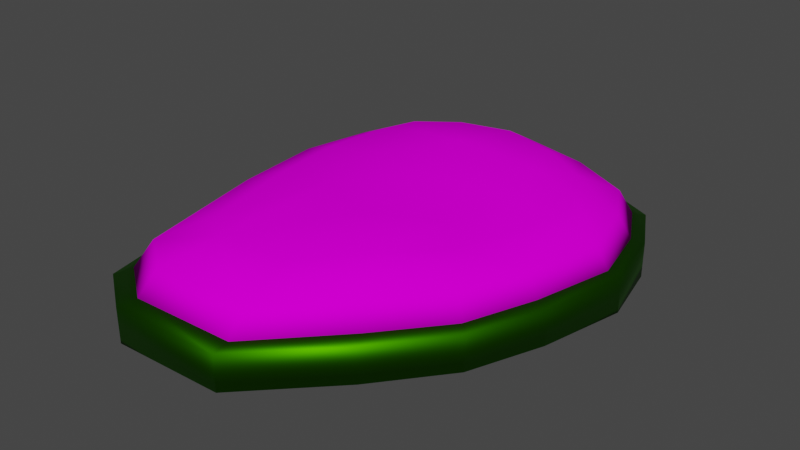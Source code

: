 # Source: avocadoflowers.blend  (saved by Blender 3.3.6; exported with 4.5.12 LTS)
import bpy
from mathutils import Matrix  # noqa: F401  (used for matrix-valued properties, if any)

bpy.ops.wm.read_factory_settings(use_empty=True)
scene = bpy.context.scene
scene.name = 'Scene'

# ---- collections
col_collection = bpy.data.collections.new('Collection'); scene.collection.children.link(col_collection)

# ---- images (referenced by path relative to the original .blend; pixels are not part of the script)
import os
ASSET_DIR = os.environ.get("B2B_ASSET_DIR", "")  # directory of the original .blend (textures are referenced by path, not embedded)
HERE = os.path.dirname(os.path.abspath(__file__))  # packed textures are extracted next to this script under _unpacked/

def load_image(name, relpath, width, height, colorspace="sRGB"):
    """Load a texture the original file referenced (path relative to the .blend, or extracted next to this script)."""
    p = next((c for c in (os.path.join(HERE, relpath), os.path.join(ASSET_DIR, relpath)) if relpath and os.path.exists(c)), "")
    if p:
        img = bpy.data.images.load(p, check_existing=True)
        img.name = name
    else:  # same state as the original file: an image datablock whose file is absent (Cycles renders it pink)
        img = bpy.data.images.new(name, width, height)
        img.source = "FILE"
        img.filepath = "//" + (relpath or name)
    img.colorspace_settings.name = colorspace
    return img
img_avocadoflowers_png = load_image('avocadoflowers.png', 'avocadoflowers.png', 1024, 1024, 'sRGB')

# ---- materials (node trees are filled in below, after node groups)
mat_flowerbed_walls = bpy.data.materials.new('Flowerbed_walls')
mat_flowerbed_walls.use_transparent_shadow = False
mat_flowerbed = bpy.data.materials.new('Flowerbed')
mat_flowerbed.use_transparent_shadow = False

# ---- material node trees
mat_flowerbed_walls.use_nodes = True; mat_flowerbed_walls.node_tree.nodes.clear()
_N = mat_flowerbed_walls.node_tree.nodes; _L = mat_flowerbed_walls.node_tree.links
n0 = _N.new('ShaderNodeBsdfPrincipled'); n0.name = 'Principled BSDF'; n0.location = (10, 300)
n0.distribution = 'GGX'
n0.subsurface_method = 'RANDOM_WALK_SKIN'
n0.inputs[0].default_value = (0.02471, 0.1574, 0.0, 1.0)
n0.inputs[1].default_value = 1.0
n0.inputs[3].default_value = 1.45
n0.inputs[27].default_value = (0.0, 0.0, 0.0, 1.0)
n0.inputs[28].default_value = 1.0
n1 = _N.new('ShaderNodeOutputMaterial'); n1.name = 'Material Output'; n1.location = (300, 300)
_L.new(n0.outputs[0], n1.inputs[0])
n1.is_active_output = True
mat_flowerbed.use_nodes = True; mat_flowerbed.node_tree.nodes.clear()
_N = mat_flowerbed.node_tree.nodes; _L = mat_flowerbed.node_tree.links
n0 = _N.new('ShaderNodeBsdfPrincipled'); n0.name = 'Principled BSDF'; n0.location = (10, 300)
n0.distribution = 'GGX'
n0.subsurface_method = 'RANDOM_WALK_SKIN'
n0.inputs[2].default_value = 1.0
n0.inputs[3].default_value = 1.45
n0.inputs[13].default_value = 0.0
n0.inputs[27].default_value = (0.0, 0.0, 0.0, 1.0)
n0.inputs[28].default_value = 1.0
n1 = _N.new('ShaderNodeOutputMaterial'); n1.name = 'Material Output'; n1.location = (300, 300)
n2 = _N.new('ShaderNodeTexImage'); n2.name = 'Image Texture'; n2.location = (-280, 280)
n2.image = img_avocadoflowers_png
_L.new(n0.outputs[0], n1.inputs[0])
_L.new(n2.outputs[0], n0.inputs[0])
n1.is_active_output = True

# ---- world
world_world = bpy.data.worlds.new('World'); scene.world = world_world
world_world.use_nodes = True; world_world.node_tree.nodes.clear()
_N = world_world.node_tree.nodes; _L = world_world.node_tree.links
n0 = _N.new('ShaderNodeOutputWorld'); n0.name = 'World Output'; n0.location = (300, 300)
n1 = _N.new('ShaderNodeBackground'); n1.name = 'Background'; n1.location = (10, 300)
n1.inputs[0].default_value = (0.05088, 0.05088, 0.05088, 1.0)
_L.new(n1.outputs[0], n0.inputs[0])
n0.is_active_output = True
world_world.color = (0.05088, 0.05088, 0.05088)
world_world.use_sun_shadow = False
world_world.sun_shadow_jitter_overblur = 0.0

# ---- meshes
me_plane = bpy.data.meshes.new('Plane')
me_plane.from_pydata([(-19.14, -34.69, 0.1262), (18.86, -19.54, 0.1262), (-19.16, 18.25, 0.1262), (19.62, 16.87, 0.1262), (1.778, -38.48, 0.1262), (0.0, 23.51, 0.1262), (-22.21, 9.805, 0.1262), (-24.43, -0.4733, 0.1262), (-23.26, -14.16, 0.1262), (22.61, -9.967, 0.1262), (25.19, 1.12, 0.1262), (23.17, 10.18, 0.1262), (1.498, -21.33, 0.1262), (0.3918, -5.519, 0.1262), (-0.6094, 8.622, 0.1262), (11.83, -28.26, 0.1262), (10.44, 21.28, 0.1262), (13.0, -12.95, 0.1262), (16.24, 1.93, 0.1262), (13.0, 11.47, 0.1262), (-10.3, 21.75, 0.1262), (-12.98, -38.96, 0.1262), (-12.45, -13.81, 0.1262), (-13.08, -1.213, 0.1262), (-11.94, 10.87, 0.1262), (-19.14, -34.69, 4.686), (18.86, -19.54, 4.687), (-19.16, 18.25, 4.686), (19.62, 16.87, 4.686), (1.778, -38.48, 4.686), (0.0, 23.51, 4.686), (-22.21, 9.805, 4.686), (-24.43, -0.4733, 4.686), (-23.26, -14.16, 4.686), (22.58, -9.956, 4.681), (25.19, 1.12, 4.686), (23.17, 10.18, 4.686), (11.83, -28.26, 4.724), (10.44, 21.28, 4.686), (-10.3, 21.75, 4.686), (-12.98, -38.96, 4.686), (-17.91, -32.7, 5.124), (17.68, -18.52, 5.158), (-17.93, 16.88, 5.124), (18.4, 15.59, 5.124), (1.686, -36.26, 5.124), (0.02045, 21.81, 5.182), (-20.79, 8.971, 5.124), (-22.86, -0.6555, 5.124), (-21.77, -13.47, 5.124), (21.01, -9.46, 5.079), (23.61, 0.8363, 5.124), (21.73, 9.322, 5.124), (11.1, -26.68, 5.26), (9.795, 19.72, 5.132), (-9.627, 20.16, 5.134), (-12.14, -36.71, 5.124)], [], [(19, 3, 11), (20, 14, 24), (21, 12, 4), (22, 13, 12), (23, 14, 13), (17, 1, 15), (18, 9, 17), (18, 11, 10), (14, 18, 13), (13, 17, 12), (12, 15, 4), (14, 16, 19), (6, 23, 7), (8, 23, 22), (0, 22, 21), (2, 24, 6), (33, 41, 49), (37, 45, 29), (31, 43, 27), (38, 46, 54), (35, 52, 51), (29, 56, 40), (34, 51, 50), (39, 43, 55), (34, 42, 26), (25, 56, 41), (36, 44, 52), (32, 49, 48), (30, 55, 46), (26, 53, 37), (38, 44, 28), (32, 47, 31), (10, 34, 9), (4, 40, 21), (11, 35, 10), (5, 38, 16), (6, 27, 2), (15, 29, 4), (0, 33, 8), (7, 31, 6), (16, 28, 3), (15, 26, 37), (20, 30, 5), (8, 32, 7), (3, 36, 11), (21, 25, 0), (1, 34, 26), (2, 39, 20), (47, 48, 46), (48, 49, 50), (49, 41, 45), (41, 56, 45), (45, 53, 49), (53, 42, 49), (42, 50, 49), (50, 51, 54), (48, 50, 46), (51, 52, 54), (52, 44, 54), (54, 46, 50), (46, 55, 47), (55, 43, 47), (19, 16, 3), (20, 5, 14), (21, 22, 12), (22, 23, 13), (23, 24, 14), (17, 9, 1), (18, 10, 9), (18, 19, 11), (14, 19, 18), (13, 18, 17), (12, 17, 15), (14, 5, 16), (6, 24, 23), (8, 7, 23), (0, 8, 22), (2, 20, 24), (33, 25, 41), (37, 53, 45), (31, 47, 43), (38, 30, 46), (35, 36, 52), (29, 45, 56), (34, 35, 51), (39, 27, 43), (34, 50, 42), (25, 40, 56), (36, 28, 44), (32, 33, 49), (30, 39, 55), (26, 42, 53), (38, 54, 44), (32, 48, 47), (10, 35, 34), (4, 29, 40), (11, 36, 35), (5, 30, 38), (6, 31, 27), (15, 37, 29), (0, 25, 33), (7, 32, 31), (16, 38, 28), (15, 1, 26), (20, 39, 30), (8, 33, 32), (3, 28, 36), (21, 40, 25), (1, 9, 34), (2, 27, 39)])
me_plane.polygons.foreach_set('use_smooth', [True] * 110)
_uv = me_plane.uv_layers.new(name='UVMap')
_uv.uv.foreach_set('vector', [0.75, 0.75, 1.0, 1.0, 1.0, 0.75, 0.25, 1.0, 0.5, 0.75, 0.25, 0.75, 0.25, 0.0, 0.5, 0.25, 0.5, 0.0, 0.25, 0.25, 0.5, 0.5, 0.5, 0.25, 0.25, 0.5, 0.5, 0.75, 0.5, 0.5, 0.75, 0.25, 1.0, 0.0, 0.75, 0.0, 0.75, 0.5, 1.0, 0.25, 0.75, 0.25, 0.75, 0.5, 1.0, 0.75, 1.0, 0.5, 0.5, 0.75, 0.75, 0.5, 0.5, 0.5, 0.5, 0.5, 0.75, 0.25, 0.5, 0.25, 0.5, 0.25, 0.75, 0.0, 0.5, 0.0, 0.5, 0.75, 0.75, 1.0, 0.75, 0.75, 0.0, 0.75, 0.25, 0.5, 0.0, 0.5, 0.0, 0.25, 0.25, 0.5, 0.25, 0.25, 0.0, 0.0, 0.25, 0.25, 0.25, 0.0, 0.0, 1.0, 0.25, 0.75, 0.0, 0.75, 0.0, 0.25, 0.0, 0.0, 0.0, 0.25, 0.75, 0.0, 0.5, 0.0, 0.5, 0.0, 0.0, 0.75, 0.0, 1.0, 0.0, 1.0, 0.75, 1.0, 0.5, 1.0, 0.75, 1.0, 1.0, 0.5, 1.0, 0.75, 1.0, 0.5, 0.5, 0.0, 0.25, 0.0, 0.25, 0.0, 1.0, 0.25, 1.0, 0.5, 1.0, 0.25, 0.25, 1.0, 0.0, 1.0, 0.25, 1.0, 1.0, 0.25, 1.0, 0.0, 1.0, 0.0, 0.0, 0.0, 0.25, 0.0, 0.0, 0.0, 1.0, 0.75, 1.0, 1.0, 1.0, 0.75, 0.0, 0.5, 0.0, 0.25, 0.0, 0.5, 0.5, 1.0, 0.25, 1.0, 0.5, 1.0, 1.0, 0.0, 0.75, 0.0, 0.75, 0.0, 0.75, 1.0, 1.0, 1.0, 1.0, 1.0, 0.0, 0.5, 0.0, 0.75, 0.0, 0.75, 1.0, 0.5, 1.0, 0.25, 1.0, 0.25, 0.5, 0.0, 0.25, 0.0, 0.25, 0.0, 1.0, 0.75, 1.0, 0.5, 1.0, 0.5, 0.5, 1.0, 0.75, 1.0, 0.75, 1.0, 0.0, 0.75, 0.0, 1.0, 0.0, 1.0, 0.75, 0.0, 0.5, 0.0, 0.5, 0.0, 0.0, 0.0, 0.0, 0.25, 0.0, 0.25, 0.0, 0.5, 0.0, 0.75, 0.0, 0.75, 0.75, 1.0, 1.0, 1.0, 1.0, 1.0, 0.75, 0.0, 1.0, 0.0, 0.75, 0.0, 0.25, 1.0, 0.5, 1.0, 0.5, 1.0, 0.0, 0.25, 0.0, 0.5, 0.0, 0.5, 1.0, 1.0, 1.0, 0.75, 1.0, 0.75, 0.25, 0.0, 0.0, 0.0, 0.0, 0.0, 1.0, 0.0, 1.0, 0.25, 1.0, 0.0, 0.0, 1.0, 0.25, 1.0, 0.25, 1.0, 0.0, 0.75, 0.0, 0.5, 0.5, 1.0, 0.0, 0.5, 0.0, 0.25, 1.0, 0.25, 0.0, 0.25, 0.0, 0.0, 0.5, 0.0, 0.0, 0.0, 0.25, 0.0, 0.5, 0.0, 0.5, 0.0, 0.75, 0.0, 0.0, 0.25, 0.75, 0.0, 1.0, 0.0, 0.0, 0.25, 1.0, 0.0, 1.0, 0.25, 0.0, 0.25, 1.0, 0.25, 1.0, 0.5, 0.75, 1.0, 0.0, 0.5, 1.0, 0.25, 0.5, 1.0, 1.0, 0.5, 1.0, 0.75, 0.75, 1.0, 1.0, 0.75, 1.0, 1.0, 0.75, 1.0, 0.75, 1.0, 0.5, 1.0, 1.0, 0.25, 0.5, 1.0, 0.25, 1.0, 0.0, 0.75, 0.25, 1.0, 0.0, 1.0, 0.0, 0.75, 0.75, 0.75, 0.75, 1.0, 1.0, 1.0, 0.25, 1.0, 0.5, 1.0, 0.5, 0.75, 0.25, 0.0, 0.25, 0.25, 0.5, 0.25, 0.25, 0.25, 0.25, 0.5, 0.5, 0.5, 0.25, 0.5, 0.25, 0.75, 0.5, 0.75, 0.75, 0.25, 1.0, 0.25, 1.0, 0.0, 0.75, 0.5, 1.0, 0.5, 1.0, 0.25, 0.75, 0.5, 0.75, 0.75, 1.0, 0.75, 0.5, 0.75, 0.75, 0.75, 0.75, 0.5, 0.5, 0.5, 0.75, 0.5, 0.75, 0.25, 0.5, 0.25, 0.75, 0.25, 0.75, 0.0, 0.5, 0.75, 0.5, 1.0, 0.75, 1.0, 0.0, 0.75, 0.25, 0.75, 0.25, 0.5, 0.0, 0.25, 0.0, 0.5, 0.25, 0.5, 0.0, 0.0, 0.0, 0.25, 0.25, 0.25, 0.0, 1.0, 0.25, 1.0, 0.25, 0.75, 0.0, 0.25, 0.0, 0.0, 0.0, 0.0, 0.75, 0.0, 0.75, 0.0, 0.5, 0.0, 0.0, 0.75, 0.0, 0.75, 0.0, 1.0, 0.75, 1.0, 0.5, 1.0, 0.5, 1.0, 1.0, 0.5, 1.0, 0.75, 1.0, 0.75, 0.5, 0.0, 0.5, 0.0, 0.25, 0.0, 1.0, 0.25, 1.0, 0.5, 1.0, 0.5, 0.25, 1.0, 0.0, 1.0, 0.0, 1.0, 1.0, 0.25, 1.0, 0.25, 1.0, 0.0, 0.0, 0.0, 0.25, 0.0, 0.25, 0.0, 1.0, 0.75, 1.0, 1.0, 1.0, 1.0, 0.0, 0.5, 0.0, 0.25, 0.0, 0.25, 0.5, 1.0, 0.25, 1.0, 0.25, 1.0, 1.0, 0.0, 1.0, 0.0, 0.75, 0.0, 0.75, 1.0, 0.75, 1.0, 1.0, 1.0, 0.0, 0.5, 0.0, 0.5, 0.0, 0.75, 1.0, 0.5, 1.0, 0.5, 1.0, 0.25, 0.5, 0.0, 0.5, 0.0, 0.25, 0.0, 1.0, 0.75, 1.0, 0.75, 1.0, 0.5, 0.5, 1.0, 0.5, 1.0, 0.75, 1.0, 0.0, 0.75, 0.0, 0.75, 0.0, 1.0, 0.75, 0.0, 0.75, 0.0, 0.5, 0.0, 0.0, 0.0, 0.0, 0.0, 0.0, 0.25, 0.0, 0.5, 0.0, 0.5, 0.0, 0.75, 0.75, 1.0, 0.75, 1.0, 1.0, 1.0, 0.75, 0.0, 1.0, 0.0, 1.0, 0.0, 0.25, 1.0, 0.25, 1.0, 0.5, 1.0, 0.0, 0.25, 0.0, 0.25, 0.0, 0.5, 1.0, 1.0, 1.0, 1.0, 1.0, 0.75, 0.25, 0.0, 0.25, 0.0, 0.0, 0.0, 1.0, 0.0, 1.0, 0.25, 1.0, 0.25, 0.0, 1.0, 0.0, 1.0, 0.25, 1.0])
me_plane.materials.append(mat_flowerbed_walls)
me_plane.update()
me_plane_001 = bpy.data.meshes.new('Plane.001')
me_plane_001.from_pydata([(-20.17, -12.74, 8.272), (-21.18, -0.8502, 8.272), (-19.26, 8.081, 8.272), (0.04229, 19.99, 8.619), (1.587, -33.88, 8.281), (17.09, 14.22, 8.272), (-16.61, 15.42, 8.272), (16.43, -17.42, 8.42), (-16.59, -30.58, 8.272), (-17.91, -32.7, 5.124), (17.68, -18.52, 5.158), (-17.93, 16.88, 5.124), (18.4, 15.59, 5.124), (1.686, -36.26, 5.124), (0.02045, 21.81, 5.182), (-20.79, 8.971, 5.124), (-22.86, -0.6555, 5.124), (-21.77, -13.47, 5.124), (21.01, -9.46, 5.079), (23.61, 0.8363, 5.124), (21.73, 9.322, 5.124), (-12.96, -24.73, 10.04), (12.67, -14.25, 10.39), (-12.97, 11.39, 10.5), (11.1, -26.68, 5.26), (9.795, 19.72, 5.132), (13.49, 10.45, 10.38), (1.316, -27.32, 10.49), (0.1025, 14.98, 11.43), (-9.627, 20.16, 5.134), (-12.14, -36.71, 5.124), (-15.06, 5.627, 10.4), (-16.56, -1.387, 10.05), (-15.77, -10.72, 10.0), (18.89, -8.713, 8.071), (21.93, 0.5338, 8.272), (20.18, 8.406, 8.272), (10.32, -24.99, 8.621), (9.11, 18.05, 8.464), (-8.908, 18.46, 8.48), (-11.24, -34.29, 8.272), (14.04, -7.144, 9.687), (17.12, -0.2167, 9.948), (15.91, 5.882, 10.17), (1.125, -15.61, 11.5), (0.3698, -4.829, 12.16), (-0.3133, 4.819, 13.17), (8.175, -20.35, 10.87), (7.223, 13.45, 11.11), (8.654, -9.742, 10.72), (11.16, 0.2612, 10.9), (8.975, 6.76, 11.6), (-6.926, 13.78, 11.19), (-8.755, -27.65, 10.12), (-8.393, -10.49, 10.68), (-8.824, -1.891, 11.32), (-8.042, 6.354, 12.0)], [], [(29, 6, 39), (18, 7, 10), (9, 40, 8), (20, 5, 36), (16, 0, 1), (14, 39, 3), (10, 37, 24), (25, 5, 12), (16, 2, 15), (17, 8, 0), (24, 4, 13), (15, 6, 11), (14, 38, 25), (19, 36, 35), (13, 40, 30), (18, 35, 34), (4, 53, 40), (38, 26, 5), (1, 31, 2), (38, 28, 48), (37, 27, 4), (2, 23, 6), (0, 21, 33), (35, 43, 42), (7, 47, 37), (34, 42, 41), (36, 26, 43), (34, 22, 7), (8, 53, 21), (39, 23, 52), (1, 33, 32), (3, 52, 28), (51, 26, 48), (46, 52, 56), (53, 44, 54), (54, 45, 55), (55, 46, 56), (22, 49, 47), (41, 50, 49), (50, 43, 51), (50, 46, 45), (49, 45, 44), (47, 44, 27), (46, 48, 28), (55, 31, 32), (33, 55, 32), (21, 54, 33), (56, 23, 31), (16, 14, 18), (9, 17, 13), (17, 16, 18), (10, 17, 18), (16, 15, 14), (15, 11, 29), (14, 15, 29), (14, 25, 18), (25, 12, 20), (19, 25, 20), (19, 18, 25), (10, 24, 17), (24, 13, 17), (13, 30, 9), (29, 11, 6), (18, 34, 7), (9, 30, 40), (20, 12, 5), (16, 17, 0), (14, 29, 39), (10, 7, 37), (25, 38, 5), (16, 1, 2), (17, 9, 8), (24, 37, 4), (15, 2, 6), (14, 3, 38), (19, 20, 36), (13, 4, 40), (18, 19, 35), (4, 27, 53), (38, 48, 26), (1, 32, 31), (38, 3, 28), (37, 47, 27), (2, 31, 23), (0, 8, 21), (35, 36, 43), (7, 22, 47), (34, 35, 42), (36, 5, 26), (34, 41, 22), (8, 40, 53), (39, 6, 23), (1, 0, 33), (3, 39, 52), (51, 43, 26), (46, 28, 52), (53, 27, 44), (54, 44, 45), (55, 45, 46), (22, 41, 49), (41, 42, 50), (50, 42, 43), (50, 51, 46), (49, 50, 45), (47, 49, 44), (46, 51, 48), (55, 56, 31), (33, 54, 55), (21, 53, 54), (56, 52, 23)])
me_plane_001.polygons.foreach_set('use_smooth', [True] * 110)
_uv = me_plane_001.uv_layers.new(name='UVMap')
_uv.uv.foreach_set('vector', [-0.0002315, 0.7058, -0.05011, 0.561, 0.0374, 0.6958, 0.9676, 0.7657, 1.007, 0.6153, 1.045, 0.6191, 0.6419, -0.005306, 0.7805, 0.06319, 0.6331, 0.03605, 0.701, 0.9894, 0.5484, 0.9852, 0.688, 0.9589, 0.08079, 0.2963, 0.3065, 0.1932, 0.1126, 0.3158, 0.1416, 0.85, 0.0374, 0.6958, 0.169, 0.8295, 1.045, 0.6191, 1.014, 0.4495, 1.052, 0.4403, 0.3411, 0.9531, 0.5484, 0.9852, 0.5506, 1.018, 0.08079, 0.2963, 0.01309, 0.4428, -0.02644, 0.4331, 0.2899, 0.1641, 0.6331, 0.03605, 0.3065, 0.1932, 1.052, 0.4403, 0.9953, 0.2346, 1.032, 0.2087, -0.02644, 0.4331, -0.05011, 0.561, -0.09457, 0.5606, 0.1416, 0.85, 0.354, 0.9252, 0.3411, 0.9531, 0.8595, 0.9171, 0.688, 0.9589, 0.835, 0.8917, 1.032, 0.2087, 0.7805, 0.06319, 0.8008, 0.02395, 0.9676, 0.7657, 0.835, 0.8917, 0.9199, 0.7466, 0.9953, 0.2346, 0.7246, 0.1713, 0.7805, 0.06319, 0.354, 0.9252, 0.5424, 0.8953, 0.5484, 0.9852, 0.1126, 0.3158, 0.122, 0.4694, 0.01309, 0.4428, 0.354, 0.9252, 0.2444, 0.7731, 0.3897, 0.8482, 1.014, 0.4495, 0.8933, 0.3059, 0.9953, 0.2346, 0.01309, 0.4428, 0.07236, 0.5622, -0.05011, 0.561, 0.3065, 0.1932, 0.6089, 0.15, 0.3524, 0.2734, 0.835, 0.8917, 0.652, 0.8747, 0.7632, 0.8207, 1.007, 0.6153, 0.908, 0.4746, 1.014, 0.4495, 0.9199, 0.7466, 0.7632, 0.8207, 0.813, 0.7016, 0.688, 0.9589, 0.5424, 0.8953, 0.652, 0.8747, 0.9199, 0.7466, 0.895, 0.6027, 1.007, 0.6153, 0.6331, 0.03605, 0.7246, 0.1713, 0.6089, 0.15, 0.0374, 0.6958, 0.07236, 0.5622, 0.1411, 0.668, 0.1126, 0.3158, 0.3524, 0.2734, 0.2001, 0.3697, 0.169, 0.8295, 0.1411, 0.668, 0.2444, 0.7731, 0.5193, 0.7945, 0.5424, 0.8953, 0.3897, 0.8482, 0.388, 0.6517, 0.1411, 0.668, 0.2321, 0.5688, 0.7246, 0.1713, 0.7162, 0.4371, 0.476, 0.3719, 0.476, 0.3719, 0.5431, 0.5504, 0.341, 0.4645, 0.341, 0.4645, 0.388, 0.6517, 0.2321, 0.5688, 0.895, 0.6027, 0.7588, 0.6019, 0.908, 0.4746, 0.813, 0.7016, 0.6535, 0.7488, 0.7588, 0.6019, 0.6535, 0.7488, 0.652, 0.8747, 0.5193, 0.7945, 0.6535, 0.7488, 0.388, 0.6517, 0.5431, 0.5504, 0.7588, 0.6019, 0.5431, 0.5504, 0.7162, 0.4371, 0.908, 0.4746, 0.7162, 0.4371, 0.8933, 0.3059, 0.388, 0.6517, 0.3897, 0.8482, 0.2444, 0.7731, 0.341, 0.4645, 0.122, 0.4694, 0.2001, 0.3697, 0.3524, 0.2734, 0.341, 0.4645, 0.2001, 0.3697, 0.6089, 0.15, 0.476, 0.3719, 0.3524, 0.2734, 0.2321, 0.5688, 0.07236, 0.5622, 0.122, 0.4694, 0.08079, 0.2963, 0.1416, 0.85, 0.9676, 0.7657, 0.6419, -0.005306, 0.2899, 0.1641, 1.032, 0.2087, 0.2899, 0.1641, 0.08079, 0.2963, 0.9676, 0.7657, 1.045, 0.6191, 0.2899, 0.1641, 0.9676, 0.7657, 0.08079, 0.2963, -0.02644, 0.4331, 0.1416, 0.85, -0.02644, 0.4331, -0.09457, 0.5606, -0.0002315, 0.7058, 0.1416, 0.85, -0.02644, 0.4331, -0.0002315, 0.7058, 0.1416, 0.85, 0.3411, 0.9531, 0.9676, 0.7657, 0.3411, 0.9531, 0.5506, 1.018, 0.701, 0.9894, 0.8595, 0.9171, 0.3411, 0.9531, 0.701, 0.9894, 0.8595, 0.9171, 0.9676, 0.7657, 0.3411, 0.9531, 1.045, 0.6191, 1.052, 0.4403, 0.2899, 0.1641, 1.052, 0.4403, 1.032, 0.2087, 0.2899, 0.1641, 1.032, 0.2087, 0.8008, 0.02395, 0.6419, -0.005306, -0.0002315, 0.7058, -0.09457, 0.5606, -0.05011, 0.561, 0.9676, 0.7657, 0.9199, 0.7466, 1.007, 0.6153, 0.6419, -0.005306, 0.8008, 0.02395, 0.7805, 0.06319, 0.701, 0.9894, 0.5506, 1.018, 0.5484, 0.9852, 0.08079, 0.2963, 0.2899, 0.1641, 0.3065, 0.1932, 0.1416, 0.85, -0.0002315, 0.7058, 0.0374, 0.6958, 1.045, 0.6191, 1.007, 0.6153, 1.014, 0.4495, 0.3411, 0.9531, 0.354, 0.9252, 0.5484, 0.9852, 0.08079, 0.2963, 0.1126, 0.3158, 0.01309, 0.4428, 0.2899, 0.1641, 0.6419, -0.005306, 0.6331, 0.03605, 1.052, 0.4403, 1.014, 0.4495, 0.9953, 0.2346, -0.02644, 0.4331, 0.01309, 0.4428, -0.05011, 0.561, 0.1416, 0.85, 0.169, 0.8295, 0.354, 0.9252, 0.8595, 0.9171, 0.701, 0.9894, 0.688, 0.9589, 1.032, 0.2087, 0.9953, 0.2346, 0.7805, 0.06319, 0.9676, 0.7657, 0.8595, 0.9171, 0.835, 0.8917, 0.9953, 0.2346, 0.8933, 0.3059, 0.7246, 0.1713, 0.354, 0.9252, 0.3897, 0.8482, 0.5424, 0.8953, 0.1126, 0.3158, 0.2001, 0.3697, 0.122, 0.4694, 0.354, 0.9252, 0.169, 0.8295, 0.2444, 0.7731, 1.014, 0.4495, 0.908, 0.4746, 0.8933, 0.3059, 0.01309, 0.4428, 0.122, 0.4694, 0.07236, 0.5622, 0.3065, 0.1932, 0.6331, 0.03605, 0.6089, 0.15, 0.835, 0.8917, 0.688, 0.9589, 0.652, 0.8747, 1.007, 0.6153, 0.895, 0.6027, 0.908, 0.4746, 0.9199, 0.7466, 0.835, 0.8917, 0.7632, 0.8207, 0.688, 0.9589, 0.5484, 0.9852, 0.5424, 0.8953, 0.9199, 0.7466, 0.813, 0.7016, 0.895, 0.6027, 0.6331, 0.03605, 0.7805, 0.06319, 0.7246, 0.1713, 0.0374, 0.6958, -0.05011, 0.561, 0.07236, 0.5622, 0.1126, 0.3158, 0.3065, 0.1932, 0.3524, 0.2734, 0.169, 0.8295, 0.0374, 0.6958, 0.1411, 0.668, 0.5193, 0.7945, 0.652, 0.8747, 0.5424, 0.8953, 0.388, 0.6517, 0.2444, 0.7731, 0.1411, 0.668, 0.7246, 0.1713, 0.8933, 0.3059, 0.7162, 0.4371, 0.476, 0.3719, 0.7162, 0.4371, 0.5431, 0.5504, 0.341, 0.4645, 0.5431, 0.5504, 0.388, 0.6517, 0.895, 0.6027, 0.813, 0.7016, 0.7588, 0.6019, 0.813, 0.7016, 0.7632, 0.8207, 0.6535, 0.7488, 0.6535, 0.7488, 0.7632, 0.8207, 0.652, 0.8747, 0.6535, 0.7488, 0.5193, 0.7945, 0.388, 0.6517, 0.7588, 0.6019, 0.6535, 0.7488, 0.5431, 0.5504, 0.908, 0.4746, 0.7588, 0.6019, 0.7162, 0.4371, 0.388, 0.6517, 0.5193, 0.7945, 0.3897, 0.8482, 0.341, 0.4645, 0.2321, 0.5688, 0.122, 0.4694, 0.3524, 0.2734, 0.476, 0.3719, 0.341, 0.4645, 0.6089, 0.15, 0.7246, 0.1713, 0.476, 0.3719, 0.2321, 0.5688, 0.1411, 0.668, 0.07236, 0.5622])
me_plane_001.materials.append(mat_flowerbed)
me_plane_001.update()

# ---- objects
ob_plane_convcol = bpy.data.objects.new('Plane-convcol', me_plane)
ob_flowerbed_convcol = bpy.data.objects.new('flowerbed-convcol', me_plane_001)

# ---- transforms, parenting, visibility, modifiers, constraints
ob_plane_convcol.location = (0.0, 0.0, 0.0)
ob_flowerbed_convcol.location = (0.0, 0.0, 0.0)

# ---- collection membership
col_collection.objects.link(ob_plane_convcol)
col_collection.objects.link(ob_flowerbed_convcol)

# ---- scene / render settings (as saved in the file)
scene.frame_start = 1; scene.frame_end = 250; scene.frame_set(1)
scene.render.engine = 'BLENDER_EEVEE_NEXT'
scene.cycles.sampling_pattern = 'TABULATED_SOBOL'
scene.cycles.use_light_tree = False
scene.view_settings.view_transform = 'Filmic'
bpy.context.view_layer.update()

# ---- added for rendering (the .blend has no active camera and no usable light): camera, sun
cam_auto = bpy.data.cameras.new('AutoCamera')
cam_auto.lens = 50.0
cam_auto.sensor_width = 36.0
cam_auto.clip_end = 1312.6
ob_auto_camera = bpy.data.objects.new('AutoCamera', cam_auto)
scene.collection.objects.link(ob_auto_camera)
ob_auto_camera.location = (75.1731, -97.4787, 66.4818)
ob_auto_camera.rotation_euler = (1.09748, -7.21219e-08, 0.694738)
scene.camera = ob_auto_camera
light_auto_sun = bpy.data.lights.new('AutoSun', 'SUN')
light_auto_sun.energy = 3.0
light_auto_sun.angle = 0.0523599
ob_auto_sun = bpy.data.objects.new('AutoSun', light_auto_sun)
scene.collection.objects.link(ob_auto_sun)
ob_auto_sun.rotation_euler = (0.872665, 0.174533, 0.523599)
bpy.context.view_layer.update()
